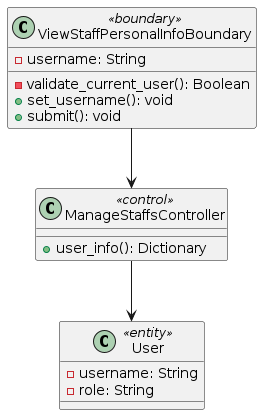

The diagram above was rendered by PlantUML. Its source (embedded in the PNG):
@startuml

class ViewStaffPersonalInfoBoundary <<boundary>> {
    - username: String
    
    - validate_current_user(): Boolean
    + set_username(): void
    + submit(): void
}

class ManageStaffsController <<control>> {

    + user_info(): Dictionary
}

class User <<entity>> {
    - username: String
    - role: String
}

ViewStaffPersonalInfoBoundary --> ManageStaffsController
ManageStaffsController --> User

@enduml